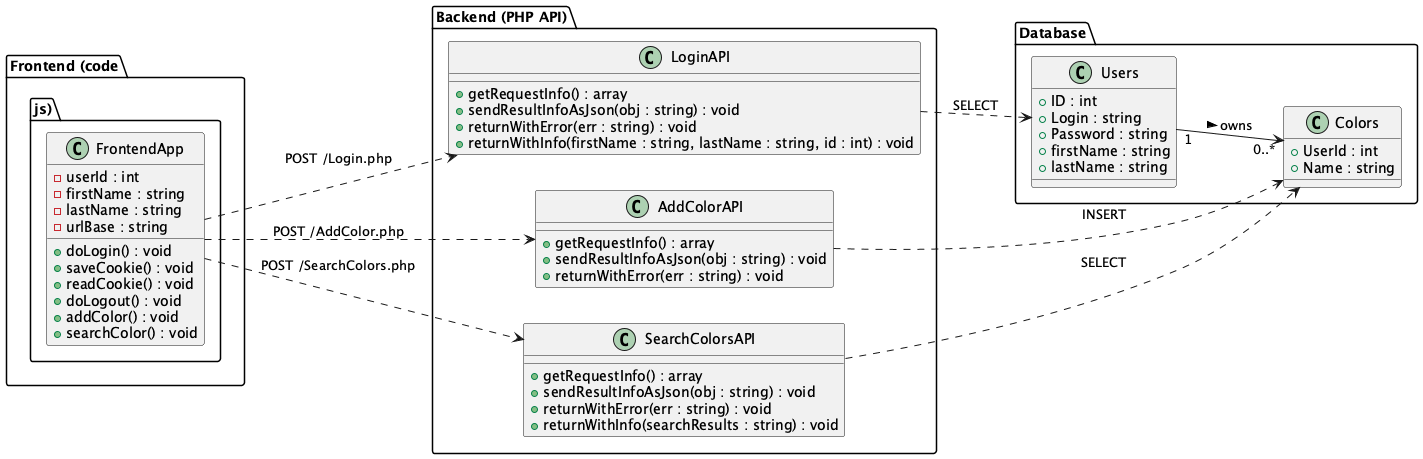

The diagram above was rendered by PlantUML. Its source (embedded in the PNG):
@startuml
left to right direction

package "Frontend (code.js)" {
    class FrontendApp {
        - userId : int
        - firstName : string
        - lastName : string
        - urlBase : string
        + doLogin() : void
        + saveCookie() : void
        + readCookie() : void
        + doLogout() : void
        + addColor() : void
        + searchColor() : void
    }
}

package "Backend (PHP API)" {
    class LoginAPI {
        + getRequestInfo() : array
        + sendResultInfoAsJson(obj : string) : void
        + returnWithError(err : string) : void
        + returnWithInfo(firstName : string, lastName : string, id : int) : void
    }

    class AddColorAPI {
        + getRequestInfo() : array
        + sendResultInfoAsJson(obj : string) : void
        + returnWithError(err : string) : void
    }

    class SearchColorsAPI {
        + getRequestInfo() : array
        + sendResultInfoAsJson(obj : string) : void
        + returnWithError(err : string) : void
        + returnWithInfo(searchResults : string) : void
    }
}

package "Database" {
    class Users {
        + ID : int
        + Login : string
        + Password : string
        + firstName : string
        + lastName : string
    }

    class Colors {
        + UserId : int
        + Name : string
    }
}

FrontendApp ..> LoginAPI : POST /Login.php
FrontendApp ..> AddColorAPI : POST /AddColor.php
FrontendApp ..> SearchColorsAPI : POST /SearchColors.php

LoginAPI ..> Users : SELECT
AddColorAPI ..> Colors : INSERT
SearchColorsAPI ..> Colors : SELECT

Users "1" --> "0..*" Colors : owns >
@enduml